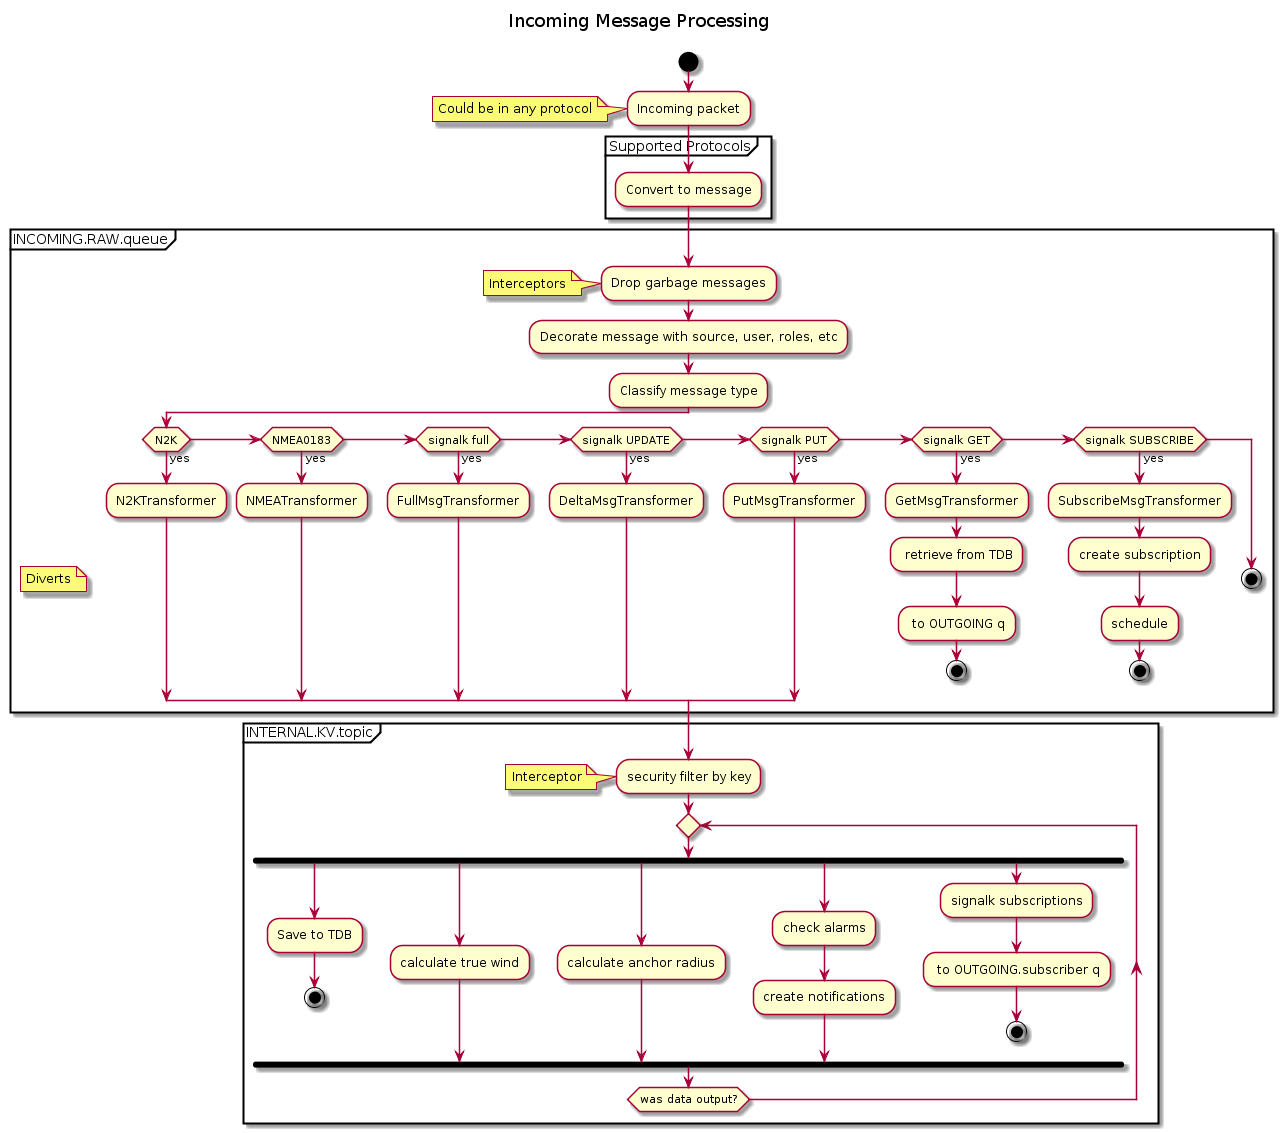

The diagram above was rendered by PlantUML. Its source (embedded in the PNG):
@startuml
title Incoming Message Processing \n

start

:Incoming packet;

note left
    Could be in any protocol
end note
partition "Supported Protocols" {
    :Convert to message;
}
partition INCOMING.RAW.queue {
    :Drop garbage messages;
note left
    Interceptors
end note    
    :Decorate message with source, user, roles, etc;
    :Classify message type;
  
    if (N2K) then (yes)
 note left
    Diverts
end note  
      :N2KTransformer;
    elseif (NMEA0183) then (yes)
      :NMEATransformer;
    elseif (signalk full) then (yes)
      :FullMsgTransformer;
    elseif (signalk UPDATE) then (yes)
      :DeltaMsgTransformer;
    elseif (signalk PUT) then (yes)
      :PutMsgTransformer;
    elseif (signalk GET) then (yes)
      :GetMsgTransformer;
      : retrieve from TDB;
      : to OUTGOING q;
      stop
    elseif (signalk SUBSCRIBE) then (yes)
      :SubscribeMsgTransformer;
      :create subscription;
      :schedule;
      stop
    else ()
      stop
    endif
    }
partition INTERNAL.KV.topic {
    :security filter by key; 
note left
    Interceptor
end note 
  repeat
  fork
	:Save to TDB;
	stop
  fork again
	:calculate true wind;
  fork again
	:calculate anchor radius;
  fork again
	:check alarms;
	:create notifications;
  fork again
	:signalk subscriptions;
	: to OUTGOING.subscriber q;
	stop
  end fork
  repeat while (was data output?)
    }
@enduml